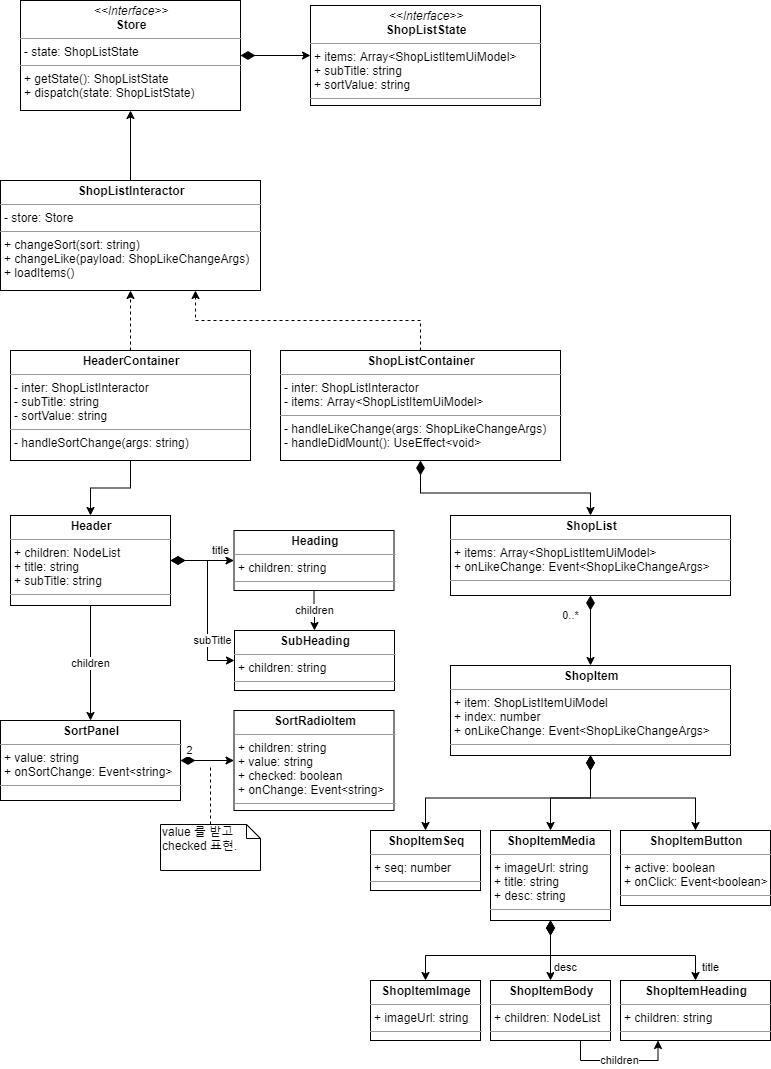

The diagram above was exported from draw.io. Its source (the exported page's mxGraphModel, read from the mxfile embedded in the PNG):
<mxGraphModel dx="1422" dy="714" grid="1" gridSize="10" guides="1" tooltips="1" connect="1" arrows="1" fold="1" page="1" pageScale="1" pageWidth="827" pageHeight="1169" math="0" shadow="0">
  <root>
    <mxCell id="0" />
    <mxCell id="1" parent="0" />
    <mxCell id="BEjZ_zIK3_KVBnARVNob-1" value="title" style="edgeStyle=orthogonalEdgeStyle;rounded=0;orthogonalLoop=1;jettySize=auto;html=1;startArrow=diamondThin;startFill=1;startSize=12;" edge="1" parent="1" source="BEjZ_zIK3_KVBnARVNob-3" target="BEjZ_zIK3_KVBnARVNob-6">
      <mxGeometry x="0.5748" y="10" relative="1" as="geometry">
        <mxPoint as="offset" />
      </mxGeometry>
    </mxCell>
    <mxCell id="BEjZ_zIK3_KVBnARVNob-2" value="children" style="edgeStyle=orthogonalEdgeStyle;rounded=0;orthogonalLoop=1;jettySize=auto;html=1;startArrow=none;startFill=0;startSize=12;endSize=6;" edge="1" parent="1" source="BEjZ_zIK3_KVBnARVNob-3" target="BEjZ_zIK3_KVBnARVNob-9">
      <mxGeometry relative="1" as="geometry" />
    </mxCell>
    <mxCell id="BEjZ_zIK3_KVBnARVNob-3" value="&lt;p style=&quot;margin: 0px ; margin-top: 4px ; text-align: center&quot;&gt;&lt;b&gt;Header&lt;/b&gt;&lt;/p&gt;&lt;hr size=&quot;1&quot;&gt;&lt;p style=&quot;margin: 0px 0px 0px 4px&quot;&gt;+ children: NodeList&lt;br&gt;&lt;/p&gt;&lt;p style=&quot;margin: 0px 0px 0px 4px&quot;&gt;+ title: string&lt;br&gt;&lt;/p&gt;&lt;p style=&quot;margin: 0px 0px 0px 4px&quot;&gt;+ subTitle: string&lt;br&gt;&lt;/p&gt;&lt;hr size=&quot;1&quot;&gt;&lt;p style=&quot;margin: 0px ; margin-left: 4px&quot;&gt;&lt;br&gt;&lt;/p&gt;" style="verticalAlign=top;align=left;overflow=fill;fontSize=12;fontFamily=Helvetica;html=1;" vertex="1" parent="1">
      <mxGeometry x="30" y="535" width="160" height="90" as="geometry" />
    </mxCell>
    <mxCell id="BEjZ_zIK3_KVBnARVNob-4" value="subTitle" style="edgeStyle=orthogonalEdgeStyle;rounded=0;orthogonalLoop=1;jettySize=auto;html=1;entryX=0;entryY=0.5;entryDx=0;entryDy=0;startArrow=diamondThin;startFill=1;startSize=12;exitX=1;exitY=0.5;exitDx=0;exitDy=0;" edge="1" parent="1" source="BEjZ_zIK3_KVBnARVNob-3" target="BEjZ_zIK3_KVBnARVNob-7">
      <mxGeometry x="0.7333" y="20" relative="1" as="geometry">
        <mxPoint as="offset" />
      </mxGeometry>
    </mxCell>
    <mxCell id="BEjZ_zIK3_KVBnARVNob-5" value="children" style="edgeStyle=orthogonalEdgeStyle;rounded=0;orthogonalLoop=1;jettySize=auto;html=1;startArrow=none;startFill=0;startSize=12;endSize=6;" edge="1" parent="1" source="BEjZ_zIK3_KVBnARVNob-6" target="BEjZ_zIK3_KVBnARVNob-7">
      <mxGeometry relative="1" as="geometry" />
    </mxCell>
    <mxCell id="BEjZ_zIK3_KVBnARVNob-6" value="&lt;p style=&quot;margin: 0px ; margin-top: 4px ; text-align: center&quot;&gt;&lt;b&gt;Heading&lt;/b&gt;&lt;/p&gt;&lt;hr size=&quot;1&quot;&gt;&lt;p style=&quot;margin: 0px 0px 0px 4px&quot;&gt;+ children: string&lt;br&gt;&lt;/p&gt;&lt;hr size=&quot;1&quot;&gt;&lt;p style=&quot;margin: 0px ; margin-left: 4px&quot;&gt;&lt;br&gt;&lt;/p&gt;" style="verticalAlign=top;align=left;overflow=fill;fontSize=12;fontFamily=Helvetica;html=1;" vertex="1" parent="1">
      <mxGeometry x="253.5" y="550" width="160" height="60" as="geometry" />
    </mxCell>
    <mxCell id="BEjZ_zIK3_KVBnARVNob-7" value="&lt;p style=&quot;margin: 0px ; margin-top: 4px ; text-align: center&quot;&gt;&lt;b&gt;SubHeading&lt;/b&gt;&lt;/p&gt;&lt;hr size=&quot;1&quot;&gt;&lt;p style=&quot;margin: 0px 0px 0px 4px&quot;&gt;+ children: string&lt;br&gt;&lt;/p&gt;&lt;hr size=&quot;1&quot;&gt;&lt;p style=&quot;margin: 0px ; margin-left: 4px&quot;&gt;&lt;br&gt;&lt;/p&gt;" style="verticalAlign=top;align=left;overflow=fill;fontSize=12;fontFamily=Helvetica;html=1;" vertex="1" parent="1">
      <mxGeometry x="254" y="650" width="160" height="60" as="geometry" />
    </mxCell>
    <mxCell id="BEjZ_zIK3_KVBnARVNob-8" value="2" style="edgeStyle=orthogonalEdgeStyle;rounded=0;orthogonalLoop=1;jettySize=auto;html=1;startSize=12;startArrow=diamondThin;startFill=1;" edge="1" parent="1" source="BEjZ_zIK3_KVBnARVNob-9" target="BEjZ_zIK3_KVBnARVNob-10">
      <mxGeometry x="-0.6667" y="10" relative="1" as="geometry">
        <mxPoint as="offset" />
      </mxGeometry>
    </mxCell>
    <mxCell id="BEjZ_zIK3_KVBnARVNob-9" value="&lt;p style=&quot;margin: 0px ; margin-top: 4px ; text-align: center&quot;&gt;&lt;b&gt;SortPanel&lt;/b&gt;&lt;/p&gt;&lt;hr size=&quot;1&quot;&gt;&lt;p style=&quot;margin: 0px 0px 0px 4px&quot;&gt;+ value: string&lt;/p&gt;&lt;p style=&quot;margin: 0px 0px 0px 4px&quot;&gt;+ onSortChange: Event&amp;lt;string&amp;gt;&lt;br&gt;&lt;/p&gt;&lt;hr size=&quot;1&quot;&gt;&lt;p style=&quot;margin: 0px ; margin-left: 4px&quot;&gt;&lt;br&gt;&lt;/p&gt;" style="verticalAlign=top;align=left;overflow=fill;fontSize=12;fontFamily=Helvetica;html=1;" vertex="1" parent="1">
      <mxGeometry x="20" y="740" width="180" height="80" as="geometry" />
    </mxCell>
    <mxCell id="BEjZ_zIK3_KVBnARVNob-10" value="&lt;p style=&quot;margin: 0px ; margin-top: 4px ; text-align: center&quot;&gt;&lt;b&gt;SortRadioItem&lt;/b&gt;&lt;/p&gt;&lt;hr size=&quot;1&quot;&gt;&lt;p style=&quot;margin: 0px 0px 0px 4px&quot;&gt;+ children: string&lt;/p&gt;&lt;p style=&quot;margin: 0px 0px 0px 4px&quot;&gt;+ value: string&lt;br&gt;&lt;/p&gt;&lt;p style=&quot;margin: 0px 0px 0px 4px&quot;&gt;+ checked: boolean&lt;/p&gt;&lt;p style=&quot;margin: 0px 0px 0px 4px&quot;&gt;+ onChange: Event&amp;lt;string&amp;gt;&lt;/p&gt;&lt;hr size=&quot;1&quot;&gt;&lt;p style=&quot;margin: 0px ; margin-left: 4px&quot;&gt;&lt;br&gt;&lt;/p&gt;" style="verticalAlign=top;align=left;overflow=fill;fontSize=12;fontFamily=Helvetica;html=1;" vertex="1" parent="1">
      <mxGeometry x="253.5" y="730" width="160" height="100" as="geometry" />
    </mxCell>
    <mxCell id="BEjZ_zIK3_KVBnARVNob-11" style="edgeStyle=orthogonalEdgeStyle;rounded=0;orthogonalLoop=1;jettySize=auto;html=1;startArrow=none;startFill=0;startSize=12;endSize=6;endArrow=none;endFill=0;dashed=1;" edge="1" parent="1" source="BEjZ_zIK3_KVBnARVNob-12">
      <mxGeometry relative="1" as="geometry">
        <mxPoint x="230" y="785" as="targetPoint" />
      </mxGeometry>
    </mxCell>
    <mxCell id="BEjZ_zIK3_KVBnARVNob-12" value="&lt;div&gt;value 를 받고&lt;/div&gt;&lt;div&gt;checked 표현.&lt;br&gt;&lt;/div&gt;" style="shape=note;whiteSpace=wrap;html=1;size=14;verticalAlign=top;align=left;spacingTop=-6;" vertex="1" parent="1">
      <mxGeometry x="180" y="844" width="100" height="46" as="geometry" />
    </mxCell>
    <mxCell id="BEjZ_zIK3_KVBnARVNob-13" value="&lt;p style=&quot;margin: 0px ; margin-top: 4px ; text-align: center&quot;&gt;&lt;b&gt;ShopItemImage&lt;/b&gt;&lt;/p&gt;&lt;hr size=&quot;1&quot;&gt;&lt;p style=&quot;margin: 0px ; margin-left: 4px&quot;&gt;+ imageUrl: string&lt;/p&gt;&lt;hr size=&quot;1&quot;&gt;&lt;p style=&quot;margin: 0px ; margin-left: 4px&quot;&gt;&lt;br&gt;&lt;/p&gt;" style="verticalAlign=top;align=left;overflow=fill;fontSize=12;fontFamily=Helvetica;html=1;" vertex="1" parent="1">
      <mxGeometry x="390" y="1000" width="110" height="60" as="geometry" />
    </mxCell>
    <mxCell id="BEjZ_zIK3_KVBnARVNob-14" value="&lt;p style=&quot;margin: 0px ; margin-top: 4px ; text-align: center&quot;&gt;&lt;b&gt;ShopItemSeq&lt;/b&gt;&lt;/p&gt;&lt;hr size=&quot;1&quot;&gt;&lt;p style=&quot;margin: 0px ; margin-left: 4px&quot;&gt;+ seq: number&lt;/p&gt;&lt;hr size=&quot;1&quot;&gt;&lt;p style=&quot;margin: 0px ; margin-left: 4px&quot;&gt;&lt;br&gt;&lt;/p&gt;" style="verticalAlign=top;align=left;overflow=fill;fontSize=12;fontFamily=Helvetica;html=1;" vertex="1" parent="1">
      <mxGeometry x="390" y="850" width="110" height="60" as="geometry" />
    </mxCell>
    <mxCell id="BEjZ_zIK3_KVBnARVNob-15" value="&lt;p style=&quot;margin: 0px ; margin-top: 4px ; text-align: center&quot;&gt;&lt;b&gt;ShopItemButton&lt;/b&gt;&lt;/p&gt;&lt;hr size=&quot;1&quot;&gt;&lt;p style=&quot;margin: 0px ; margin-left: 4px&quot;&gt;+ active: boolean&lt;/p&gt;&lt;p style=&quot;margin: 0px ; margin-left: 4px&quot;&gt;+ onClick: Event&amp;lt;boolean&amp;gt;&lt;/p&gt;&lt;hr size=&quot;1&quot;&gt;&lt;p style=&quot;margin: 0px ; margin-left: 4px&quot;&gt;&lt;br&gt;&lt;/p&gt;" style="verticalAlign=top;align=left;overflow=fill;fontSize=12;fontFamily=Helvetica;html=1;" vertex="1" parent="1">
      <mxGeometry x="640" y="850" width="150" height="75" as="geometry" />
    </mxCell>
    <mxCell id="BEjZ_zIK3_KVBnARVNob-16" value="0..*" style="edgeStyle=orthogonalEdgeStyle;rounded=0;orthogonalLoop=1;jettySize=auto;html=1;startArrow=diamondThin;startFill=1;startSize=12;endArrow=classic;endFill=1;endSize=6;" edge="1" parent="1" source="BEjZ_zIK3_KVBnARVNob-17" target="BEjZ_zIK3_KVBnARVNob-21">
      <mxGeometry x="-0.4286" y="-20" relative="1" as="geometry">
        <mxPoint as="offset" />
      </mxGeometry>
    </mxCell>
    <mxCell id="BEjZ_zIK3_KVBnARVNob-17" value="&lt;p style=&quot;margin: 0px ; margin-top: 4px ; text-align: center&quot;&gt;&lt;b&gt;ShopList&lt;/b&gt;&lt;/p&gt;&lt;hr size=&quot;1&quot;&gt;&lt;p style=&quot;margin: 0px ; margin-left: 4px&quot;&gt;+ items: Array&amp;lt;ShopListItemUiModel&amp;gt;&lt;/p&gt;&lt;p style=&quot;margin: 0px ; margin-left: 4px&quot;&gt;+ onLikeChange: Event&amp;lt;ShopLikeChangeArgs&amp;gt;&lt;br&gt;&lt;/p&gt;&lt;hr size=&quot;1&quot;&gt;&lt;p style=&quot;margin: 0px ; margin-left: 4px&quot;&gt;&lt;br&gt;&lt;/p&gt;" style="verticalAlign=top;align=left;overflow=fill;fontSize=12;fontFamily=Helvetica;html=1;" vertex="1" parent="1">
      <mxGeometry x="470" y="535" width="280" height="80" as="geometry" />
    </mxCell>
    <mxCell id="BEjZ_zIK3_KVBnARVNob-18" style="edgeStyle=orthogonalEdgeStyle;rounded=0;orthogonalLoop=1;jettySize=auto;html=1;startArrow=diamondThin;startFill=1;startSize=12;endArrow=classic;endFill=1;endSize=6;" edge="1" parent="1" source="BEjZ_zIK3_KVBnARVNob-21" target="BEjZ_zIK3_KVBnARVNob-14">
      <mxGeometry relative="1" as="geometry" />
    </mxCell>
    <mxCell id="BEjZ_zIK3_KVBnARVNob-19" style="edgeStyle=orthogonalEdgeStyle;rounded=0;orthogonalLoop=1;jettySize=auto;html=1;startArrow=diamondThin;startFill=1;startSize=12;endArrow=classic;endFill=1;endSize=6;" edge="1" parent="1" source="BEjZ_zIK3_KVBnARVNob-21" target="BEjZ_zIK3_KVBnARVNob-25">
      <mxGeometry relative="1" as="geometry" />
    </mxCell>
    <mxCell id="BEjZ_zIK3_KVBnARVNob-20" style="edgeStyle=orthogonalEdgeStyle;rounded=0;orthogonalLoop=1;jettySize=auto;html=1;startArrow=diamondThin;startFill=1;startSize=12;endArrow=classic;endFill=1;endSize=6;exitX=0.5;exitY=1;exitDx=0;exitDy=0;" edge="1" parent="1" source="BEjZ_zIK3_KVBnARVNob-21" target="BEjZ_zIK3_KVBnARVNob-15">
      <mxGeometry relative="1" as="geometry" />
    </mxCell>
    <mxCell id="BEjZ_zIK3_KVBnARVNob-21" value="&lt;p style=&quot;margin: 0px ; margin-top: 4px ; text-align: center&quot;&gt;&lt;b&gt;ShopItem&lt;/b&gt;&lt;/p&gt;&lt;hr size=&quot;1&quot;&gt;&lt;p style=&quot;margin: 0px ; margin-left: 4px&quot;&gt;+ item: ShopListItemUiModel&lt;/p&gt;&lt;p style=&quot;margin: 0px ; margin-left: 4px&quot;&gt;+ index: number&lt;/p&gt;&lt;p style=&quot;margin: 0px ; margin-left: 4px&quot;&gt;+ onLikeChange: Event&amp;lt;ShopLikeChangeArgs&amp;gt;&lt;br&gt;&lt;/p&gt;&lt;hr size=&quot;1&quot;&gt;&lt;p style=&quot;margin: 0px ; margin-left: 4px&quot;&gt;&lt;br&gt;&lt;/p&gt;" style="verticalAlign=top;align=left;overflow=fill;fontSize=12;fontFamily=Helvetica;html=1;" vertex="1" parent="1">
      <mxGeometry x="470" y="685" width="280" height="90" as="geometry" />
    </mxCell>
    <mxCell id="BEjZ_zIK3_KVBnARVNob-22" style="edgeStyle=orthogonalEdgeStyle;rounded=0;orthogonalLoop=1;jettySize=auto;html=1;entryX=0.5;entryY=0;entryDx=0;entryDy=0;startArrow=diamondThin;startFill=1;startSize=12;endArrow=classic;endFill=1;endSize=6;exitX=0.5;exitY=1;exitDx=0;exitDy=0;" edge="1" parent="1" source="BEjZ_zIK3_KVBnARVNob-25" target="BEjZ_zIK3_KVBnARVNob-13">
      <mxGeometry relative="1" as="geometry" />
    </mxCell>
    <mxCell id="BEjZ_zIK3_KVBnARVNob-23" value="desc" style="edgeStyle=orthogonalEdgeStyle;rounded=0;orthogonalLoop=1;jettySize=auto;html=1;startArrow=diamondThin;startFill=1;startSize=12;endArrow=classic;endFill=1;endSize=6;" edge="1" parent="1" source="BEjZ_zIK3_KVBnARVNob-25" target="BEjZ_zIK3_KVBnARVNob-27">
      <mxGeometry x="0.5556" y="15" relative="1" as="geometry">
        <mxPoint as="offset" />
      </mxGeometry>
    </mxCell>
    <mxCell id="BEjZ_zIK3_KVBnARVNob-24" value="title" style="edgeStyle=orthogonalEdgeStyle;rounded=0;orthogonalLoop=1;jettySize=auto;html=1;startArrow=diamondThin;startFill=1;startSize=12;endArrow=classic;endFill=1;endSize=6;exitX=0.5;exitY=1;exitDx=0;exitDy=0;" edge="1" parent="1" source="BEjZ_zIK3_KVBnARVNob-25" target="BEjZ_zIK3_KVBnARVNob-28">
      <mxGeometry x="0.875" y="15" relative="1" as="geometry">
        <mxPoint as="offset" />
      </mxGeometry>
    </mxCell>
    <mxCell id="BEjZ_zIK3_KVBnARVNob-25" value="&lt;p style=&quot;margin: 0px ; margin-top: 4px ; text-align: center&quot;&gt;&lt;b&gt;ShopItemMedia&lt;/b&gt;&lt;/p&gt;&lt;hr size=&quot;1&quot;&gt;&lt;p style=&quot;margin: 0px ; margin-left: 4px&quot;&gt;+ imageUrl: string&lt;/p&gt;&lt;p style=&quot;margin: 0px ; margin-left: 4px&quot;&gt;+ title: string&lt;/p&gt;&lt;p style=&quot;margin: 0px ; margin-left: 4px&quot;&gt;+ desc: string&lt;br&gt;&lt;/p&gt;&lt;hr size=&quot;1&quot;&gt;&lt;p style=&quot;margin: 0px ; margin-left: 4px&quot;&gt;&lt;br&gt;&lt;/p&gt;" style="verticalAlign=top;align=left;overflow=fill;fontSize=12;fontFamily=Helvetica;html=1;" vertex="1" parent="1">
      <mxGeometry x="510" y="850" width="120" height="90" as="geometry" />
    </mxCell>
    <mxCell id="BEjZ_zIK3_KVBnARVNob-26" value="children" style="edgeStyle=orthogonalEdgeStyle;rounded=0;orthogonalLoop=1;jettySize=auto;html=1;entryX=0.25;entryY=1;entryDx=0;entryDy=0;startArrow=none;startFill=0;startSize=12;endArrow=classic;endFill=1;endSize=6;exitX=0.75;exitY=1;exitDx=0;exitDy=0;" edge="1" parent="1" source="BEjZ_zIK3_KVBnARVNob-27" target="BEjZ_zIK3_KVBnARVNob-28">
      <mxGeometry relative="1" as="geometry" />
    </mxCell>
    <mxCell id="BEjZ_zIK3_KVBnARVNob-27" value="&lt;p style=&quot;margin: 0px ; margin-top: 4px ; text-align: center&quot;&gt;&lt;b&gt;ShopItemBody&lt;/b&gt;&lt;/p&gt;&lt;hr size=&quot;1&quot;&gt;&lt;p style=&quot;margin: 0px ; margin-left: 4px&quot;&gt;+ children: NodeList&lt;br&gt;&lt;/p&gt;&lt;hr size=&quot;1&quot;&gt;&lt;p style=&quot;margin: 0px ; margin-left: 4px&quot;&gt;&lt;br&gt;&lt;/p&gt;" style="verticalAlign=top;align=left;overflow=fill;fontSize=12;fontFamily=Helvetica;html=1;" vertex="1" parent="1">
      <mxGeometry x="510" y="1000" width="120" height="60" as="geometry" />
    </mxCell>
    <mxCell id="BEjZ_zIK3_KVBnARVNob-28" value="&lt;p style=&quot;margin: 0px ; margin-top: 4px ; text-align: center&quot;&gt;&lt;b&gt;ShopItemHeading&lt;/b&gt;&lt;/p&gt;&lt;hr size=&quot;1&quot;&gt;&lt;p style=&quot;margin: 0px ; margin-left: 4px&quot;&gt;+ children: string&lt;br&gt;&lt;/p&gt;&lt;hr size=&quot;1&quot;&gt;&lt;p style=&quot;margin: 0px ; margin-left: 4px&quot;&gt;&lt;br&gt;&lt;/p&gt;" style="verticalAlign=top;align=left;overflow=fill;fontSize=12;fontFamily=Helvetica;html=1;" vertex="1" parent="1">
      <mxGeometry x="640" y="1000" width="150" height="60" as="geometry" />
    </mxCell>
    <mxCell id="BEjZ_zIK3_KVBnARVNob-38" style="edgeStyle=orthogonalEdgeStyle;rounded=0;orthogonalLoop=1;jettySize=auto;html=1;entryX=0.5;entryY=1;entryDx=0;entryDy=0;dashed=1;" edge="1" parent="1" source="BEjZ_zIK3_KVBnARVNob-39" target="BEjZ_zIK3_KVBnARVNob-43">
      <mxGeometry relative="1" as="geometry" />
    </mxCell>
    <mxCell id="BEjZ_zIK3_KVBnARVNob-47" style="edgeStyle=orthogonalEdgeStyle;rounded=0;orthogonalLoop=1;jettySize=auto;html=1;startSize=12;" edge="1" parent="1" source="BEjZ_zIK3_KVBnARVNob-39" target="BEjZ_zIK3_KVBnARVNob-3">
      <mxGeometry relative="1" as="geometry" />
    </mxCell>
    <mxCell id="BEjZ_zIK3_KVBnARVNob-39" value="&lt;p style=&quot;margin: 0px ; margin-top: 4px ; text-align: center&quot;&gt;&lt;b&gt;HeaderContainer&lt;/b&gt;&lt;br&gt;&lt;/p&gt;&lt;hr size=&quot;1&quot;&gt;&lt;p style=&quot;margin: 0px ; margin-left: 4px&quot;&gt;- inter: ShopListInteractor&lt;/p&gt;&lt;p style=&quot;margin: 0px ; margin-left: 4px&quot;&gt;- subTitle: string&lt;br&gt;&lt;/p&gt;&lt;p style=&quot;margin: 0px ; margin-left: 4px&quot;&gt;- sortValue: string&lt;/p&gt;&lt;hr size=&quot;1&quot;&gt;&lt;p style=&quot;margin: 0px ; margin-left: 4px&quot;&gt;- handleSortChange(args: string)&lt;/p&gt;" style="verticalAlign=top;align=left;overflow=fill;fontSize=12;fontFamily=Helvetica;html=1;" vertex="1" parent="1">
      <mxGeometry x="30" y="370" width="240" height="110" as="geometry" />
    </mxCell>
    <mxCell id="BEjZ_zIK3_KVBnARVNob-40" style="edgeStyle=orthogonalEdgeStyle;rounded=0;orthogonalLoop=1;jettySize=auto;html=1;entryX=0.75;entryY=1;entryDx=0;entryDy=0;exitX=0.5;exitY=0;exitDx=0;exitDy=0;dashed=1;" edge="1" parent="1" source="BEjZ_zIK3_KVBnARVNob-41" target="BEjZ_zIK3_KVBnARVNob-43">
      <mxGeometry relative="1" as="geometry" />
    </mxCell>
    <mxCell id="BEjZ_zIK3_KVBnARVNob-48" style="edgeStyle=orthogonalEdgeStyle;rounded=0;orthogonalLoop=1;jettySize=auto;html=1;startArrow=diamondThin;startFill=1;startSize=12;" edge="1" parent="1" source="BEjZ_zIK3_KVBnARVNob-41" target="BEjZ_zIK3_KVBnARVNob-17">
      <mxGeometry relative="1" as="geometry" />
    </mxCell>
    <mxCell id="BEjZ_zIK3_KVBnARVNob-41" value="&lt;p style=&quot;margin: 0px ; margin-top: 4px ; text-align: center&quot;&gt;&lt;b&gt;ShopListContainer&lt;/b&gt;&lt;br&gt;&lt;/p&gt;&lt;hr size=&quot;1&quot;&gt;&lt;p style=&quot;margin: 0px ; margin-left: 4px&quot;&gt;- inter: ShopListInteractor&lt;/p&gt;&lt;p style=&quot;margin: 0px ; margin-left: 4px&quot;&gt;- items: Array&amp;lt;ShopListItemUiModel&amp;gt;&lt;br&gt;&lt;/p&gt;&lt;hr size=&quot;1&quot;&gt;&lt;p style=&quot;margin: 0px ; margin-left: 4px&quot;&gt;- handleLikeChange(args: ShopLikeChangeArgs)&lt;br&gt;&lt;/p&gt;&lt;p style=&quot;margin: 0px ; margin-left: 4px&quot;&gt;- handleDidMount(): UseEffect&amp;lt;void&amp;gt;&lt;/p&gt;" style="verticalAlign=top;align=left;overflow=fill;fontSize=12;fontFamily=Helvetica;html=1;" vertex="1" parent="1">
      <mxGeometry x="300" y="370" width="280" height="110" as="geometry" />
    </mxCell>
    <mxCell id="BEjZ_zIK3_KVBnARVNob-42" style="edgeStyle=orthogonalEdgeStyle;rounded=0;orthogonalLoop=1;jettySize=auto;html=1;" edge="1" parent="1" source="BEjZ_zIK3_KVBnARVNob-43" target="BEjZ_zIK3_KVBnARVNob-45">
      <mxGeometry relative="1" as="geometry" />
    </mxCell>
    <mxCell id="BEjZ_zIK3_KVBnARVNob-43" value="&lt;p style=&quot;margin: 0px ; margin-top: 4px ; text-align: center&quot;&gt;&lt;b&gt;ShopListInteractor&lt;/b&gt;&lt;/p&gt;&lt;hr size=&quot;1&quot;&gt;&lt;p style=&quot;margin: 0px ; margin-left: 4px&quot;&gt;- store: Store&lt;/p&gt;&lt;hr size=&quot;1&quot;&gt;&lt;p style=&quot;margin: 0px ; margin-left: 4px&quot;&gt;+ changeSort(sort: string)&lt;/p&gt;&lt;p style=&quot;margin: 0px ; margin-left: 4px&quot;&gt;+ changeLike(payload: ShopLikeChangeArgs)&lt;/p&gt;&lt;p style=&quot;margin: 0px ; margin-left: 4px&quot;&gt;+ loadItems()&lt;/p&gt;" style="verticalAlign=top;align=left;overflow=fill;fontSize=12;fontFamily=Helvetica;html=1;" vertex="1" parent="1">
      <mxGeometry x="20" y="200" width="260" height="110" as="geometry" />
    </mxCell>
    <mxCell id="BEjZ_zIK3_KVBnARVNob-44" style="edgeStyle=orthogonalEdgeStyle;rounded=0;orthogonalLoop=1;jettySize=auto;html=1;startArrow=diamondThin;startFill=1;startSize=12;" edge="1" parent="1" source="BEjZ_zIK3_KVBnARVNob-45" target="BEjZ_zIK3_KVBnARVNob-46">
      <mxGeometry relative="1" as="geometry" />
    </mxCell>
    <mxCell id="BEjZ_zIK3_KVBnARVNob-45" value="&lt;p style=&quot;margin: 0px ; margin-top: 4px ; text-align: center&quot;&gt;&lt;i&gt;&amp;lt;&amp;lt;Interface&amp;gt;&amp;gt;&lt;/i&gt;&lt;br&gt;&lt;b&gt;Store&lt;/b&gt;&lt;/p&gt;&lt;hr size=&quot;1&quot;&gt;&lt;p style=&quot;margin: 0px ; margin-left: 4px&quot;&gt;- state: ShopListState&lt;/p&gt;&lt;hr size=&quot;1&quot;&gt;&lt;p style=&quot;margin: 0px ; margin-left: 4px&quot;&gt;+ getState(): ShopListState&lt;br&gt;+ dispatch(state: ShopListState)&lt;/p&gt;" style="verticalAlign=top;align=left;overflow=fill;fontSize=12;fontFamily=Helvetica;html=1;" vertex="1" parent="1">
      <mxGeometry x="40" y="20" width="220" height="110" as="geometry" />
    </mxCell>
    <mxCell id="BEjZ_zIK3_KVBnARVNob-46" value="&lt;p style=&quot;margin: 0px ; margin-top: 4px ; text-align: center&quot;&gt;&lt;i&gt;&amp;lt;&amp;lt;Interface&amp;gt;&amp;gt;&lt;/i&gt;&lt;br&gt;&lt;b&gt;ShopListState&lt;/b&gt;&lt;/p&gt;&lt;hr size=&quot;1&quot;&gt;&lt;p style=&quot;margin: 0px ; margin-left: 4px&quot;&gt;+ items: Array&amp;lt;ShopListItemUiModel&amp;gt;&lt;/p&gt;&lt;p style=&quot;margin: 0px ; margin-left: 4px&quot;&gt;+ subTitle: string&lt;/p&gt;&lt;p style=&quot;margin: 0px ; margin-left: 4px&quot;&gt;+ sortValue: string&lt;/p&gt;&lt;hr size=&quot;1&quot;&gt;&lt;p style=&quot;margin: 0px ; margin-left: 4px&quot;&gt;&lt;br&gt;&lt;/p&gt;" style="verticalAlign=top;align=left;overflow=fill;fontSize=12;fontFamily=Helvetica;html=1;" vertex="1" parent="1">
      <mxGeometry x="330" y="25" width="230" height="100" as="geometry" />
    </mxCell>
    <mxCell id="BEjZ_zIK3_KVBnARVNob-49" style="edgeStyle=orthogonalEdgeStyle;rounded=0;orthogonalLoop=1;jettySize=auto;html=1;entryX=0;entryY=0.5;entryDx=0;entryDy=0;endArrow=block;endFill=0;endSize=16;" edge="1" parent="1" source="BEjZ_zIK3_KVBnARVNob-50">
      <mxGeometry relative="1" as="geometry">
        <mxPoint x="570" y="225" as="targetPoint" />
      </mxGeometry>
    </mxCell>
  </root>
</mxGraphModel>